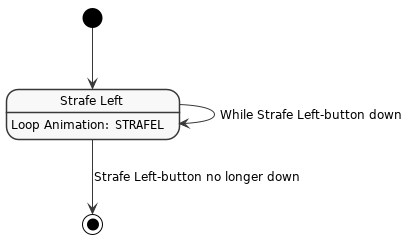

The diagram above was rendered by PlantUML. Its source (embedded in the PNG):
@startuml
skinparam monochrome true
skinparam shadowing false
skinparam classAttributeIconSize 0
skinparam DefaultFontName arial
skinparam DefaultFontSize 12
skinparam ClassFontStyle bold
skinparam componentStyle uml2
skinparam linetype polyline
skinparam roundcorner 1
hide empty fields
hide circle
hide empty description

state "Strafe Left" as StrafeLeft
StrafeLeft: Loop Animation: ""STRAFEL""

[*] --> StrafeLeft

StrafeLeft --> StrafeLeft : While Strafe Left-button down

StrafeLeft --> [*] : Strafe Left-button no longer down

@enduml